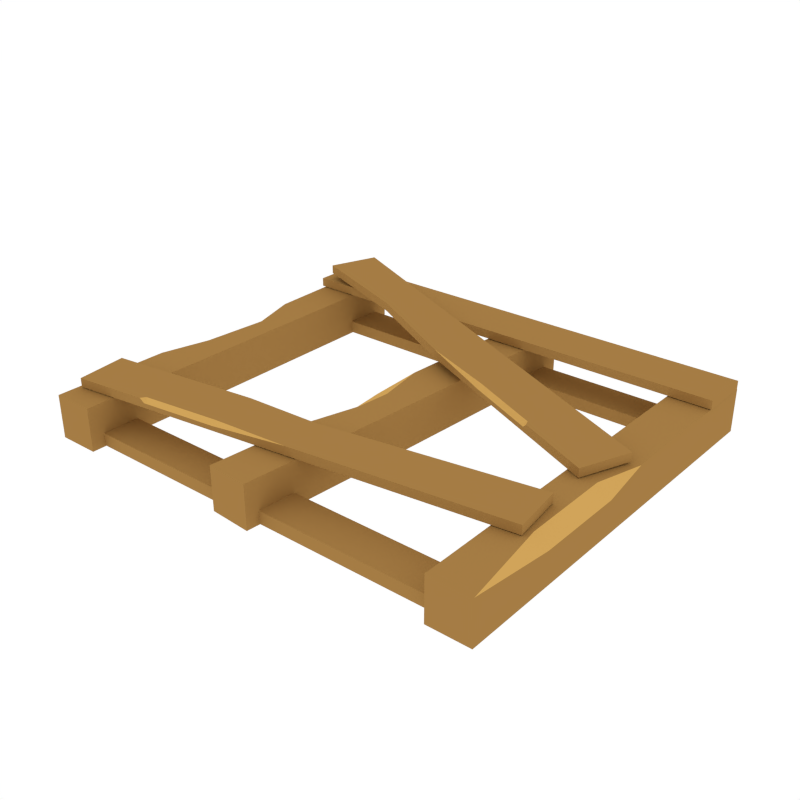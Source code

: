 # Source: Pallet_Broken.blend  (saved by Blender 2.79.0; exported with 4.5.12 LTS)
import bpy
from mathutils import Matrix  # noqa: F401  (used for matrix-valued properties, if any)

bpy.ops.wm.read_factory_settings(use_empty=True)
scene = bpy.context.scene
scene.name = 'Scene'

# ---- collections
col_collection_1 = bpy.data.collections.new('Collection 1'); scene.collection.children.link(col_collection_1)

# ---- materials (node trees are filled in below, after node groups)
mat_wood = bpy.data.materials.new('Wood')
mat_wood.alpha_threshold = 0.0
mat_wood.diffuse_color = (0.3757, 0.2029, 0.05871, 1.0)
mat_wood.roughness = 0.5
mat_wood_light = bpy.data.materials.new('Wood_Light')
mat_wood_light.alpha_threshold = 0.0
mat_wood_light.diffuse_color = (0.6383, 0.372, 0.1017, 1.0)
mat_wood_light.roughness = 0.5

# ---- material node trees

# ---- world
world_world = bpy.data.worlds.new('World'); scene.world = world_world
world_world.color = (1.0, 1.0, 1.0)
world_world.use_sun_shadow = False
world_world.sun_shadow_jitter_overblur = 0.0
world_world.cycles.sampling_method = 'NONE'
world_world.cycles.sample_map_resolution = 256

# ---- meshes
me_cube_009 = bpy.data.meshes.new('Cube.009')
me_cube_009.from_pydata([(-1.456, -1.162, 0.0), (-1.456, -1.162, 0.2687), (-1.456, 1.324, 0.0), (-1.456, 1.324, 0.2687), (-1.195, -1.162, 0.0), (-1.195, -1.162, 0.2687), (-1.195, 1.324, 0.0), (-1.195, 1.324, 0.2687), (1.413, -1.162, 0.0), (1.413, -1.162, 0.2687), (1.413, 1.324, 0.0), (1.413, 1.324, 0.2687), (1.152, -1.162, 0.0), (1.152, -1.162, 0.2687), (1.152, 1.324, 0.0), (1.152, 1.324, 0.2687), (-1.462, 1.305, 0.275), (-1.462, 0.9862, 0.275), (-1.462, 0.9862, 0.3297), (-1.462, 1.305, 0.3297), (1.419, 1.305, 0.275), (1.419, 0.9862, 0.275), (-0.02139, 1.305, 0.275), (-0.02139, 0.9862, 0.275), (1.419, 0.9862, 0.3297), (1.419, 1.305, 0.3297), (-0.02139, 0.9862, 0.3297), (-0.02139, 1.305, 0.3297), (-1.287, 1.326, 0.3731), (-1.411, 1.032, 0.3671), (-1.41, 1.031, 0.4218), (-1.286, 1.324, 0.4278), (1.367, 0.2081, 0.2811), (1.243, -0.08579, 0.2751), (0.03999, 0.7671, 0.3271), (-0.08398, 0.4732, 0.3211), (1.244, -0.08743, 0.3298), (1.368, 0.2064, 0.3358), (-0.08278, 0.4716, 0.3758), (0.0412, 0.7654, 0.3818), (-1.471, -0.7076, 0.275), (-1.43, -1.024, 0.275), (-1.43, -1.024, 0.3297), (-1.471, -0.7076, 0.3297), (1.271, -0.3535, 0.275), (1.312, -0.6698, 0.275), (-0.04698, -0.5643, 0.275), (-0.0009648, -0.8394, 0.275), (1.312, -0.6698, 0.3297), (1.271, -0.3535, 0.3297), (-0.0009648, -0.8394, 0.3297), (-0.04698, -0.5643, 0.3297), (-1.414, -0.8429, 0.003902), (-1.414, -1.076, 0.003902), (-1.414, -1.076, 0.08055), (-1.414, -0.8429, 0.08055), (1.371, -0.8429, 0.003902), (1.371, -1.076, 0.003902), (-0.02139, -0.8429, 0.003902), (-0.02139, -1.076, 0.003902), (1.371, -1.076, 0.08055), (1.371, -0.8429, 0.08055), (-0.02139, -1.076, 0.08055), (-0.02139, -0.8429, 0.08055), (-1.414, 1.216, 0.003902), (-1.414, 0.982, 0.003902), (-1.414, 0.982, 0.08055), (-1.414, 1.216, 0.08055), (1.371, 1.216, 0.003902), (1.371, 0.982, 0.003902), (-0.02139, 1.216, 0.003902), (-0.02139, 0.982, 0.003902), (1.371, 0.982, 0.08055), (1.371, 1.216, 0.08055), (-0.02139, 0.982, 0.08055), (-0.02139, 1.216, 0.08055), (-1.456, -0.125, 0.0), (-1.423, 0.2868, 0.0), (-1.195, 0.2781, 0.0), (-1.195, -0.125, 0.0), (-1.195, -0.125, 0.2687), (-1.195, 0.2781, 0.2687), (-1.423, 0.2868, 0.2075), (-1.346, 0.2904, 0.2687), (-1.437, 0.5912, 0.2687), (-1.379, -0.125, 0.2687), (-1.456, -0.125, 0.2075), (-1.456, -0.4298, 0.2687), (1.413, -0.05281, 0.0), (1.413, -0.6005, 0.0), (1.152, -0.6005, 0.0), (1.152, -0.05281, 0.0), (1.152, -0.05281, 0.2687), (1.152, -0.6005, 0.2687), (1.413, -0.6005, 0.1998), (1.331, -0.6005, 0.2687), (1.331, -0.05281, 0.2687), (1.413, -0.05281, 0.1998), (1.413, 0.2279, 0.2687), (0.9135, 0.3991, 0.2969), (0.4882, 0.5783, 0.3116), (0.3642, 0.2845, 0.3056), (0.7896, 0.1053, 0.2908), (0.4894, 0.5767, 0.3663), (0.9148, 0.3975, 0.3516), (0.8008, 0.1273, 0.346), (0.7902, 0.1044, 0.3198), (0.8145, 0.09367, 0.3447), (0.3648, 0.2836, 0.3346), (0.3754, 0.3065, 0.3607), (-0.5168, -0.5844, 0.275), (-0.9959, -0.6463, 0.275), (-0.955, -0.9626, 0.275), (-0.4759, -0.9008, 0.275), (-0.9959, -0.6463, 0.3297), (-0.5168, -0.5844, 0.3297), (-0.4792, -0.8754, 0.3297), (-0.4759, -0.9008, 0.3042), (-0.955, -0.9626, 0.3042), (-0.9583, -0.9373, 0.3297), (-0.9803, -0.9659, 0.3297), (-0.2272, -1.139, 0.0), (-0.2272, -1.139, 0.2687), (-0.04814, 1.341, 0.0), (-0.04814, 1.341, 0.2687), (0.03329, -1.157, 0.0), (0.03329, -1.157, 0.2687), (0.2124, 1.322, 0.0), (0.2124, 1.322, 0.2687), (-0.1567, -0.1869, 0.0), (-0.1378, 0.02562, 0.0), (0.1227, 0.006797, 0.0), (0.1112, -0.1524, 0.0), (0.1112, -0.1524, 0.2687), (0.1227, 0.006797, 0.2687), (-0.1378, 0.02562, 0.2414), (-0.06148, 0.0201, 0.2687), (-0.1158, 0.3296, 0.2687), (-0.08042, -0.1924, 0.2687), (-0.1567, -0.1869, 0.2075), (-0.179, -0.5447, 0.2687), (-0.6236, 1.047, 0.3501), (-0.7297, 0.7975, 0.3441), (-0.6224, 1.045, 0.4048), (-0.7285, 0.7958, 0.3988)], [], [(80, 85, 87, 1, 5), (2, 3, 7, 6), (4, 5, 1, 0), (85, 80, 81, 83), (6, 7, 81, 78), (10, 88, 91, 14), (10, 14, 15, 11), (12, 8, 9, 13), (14, 91, 92, 15), (16, 22, 23, 17), (19, 18, 26, 27), (22, 16, 19, 27), (16, 17, 18, 19), (17, 23, 26, 18), (20, 21, 23, 22), (25, 27, 26, 24), (22, 27, 25, 20), (20, 25, 24, 21), (21, 24, 26, 23), (141, 34, 35, 142), (143, 144, 38, 39), (141, 28, 31, 143), (28, 29, 30, 31), (142, 35, 38, 144), (103, 39, 38, 109), (100, 101, 35, 34), (32, 37, 36, 33), (101, 108, 38, 35), (46, 110, 115, 51), (110, 46, 47, 113), (40, 41, 42, 43), (43, 42, 120, 119, 114), (44, 45, 47, 46), (49, 51, 50, 48), (46, 51, 49, 44), (44, 49, 48, 45), (45, 48, 50, 47), (52, 58, 59, 53), (55, 54, 62, 63), (58, 52, 55, 63), (52, 53, 54, 55), (53, 59, 62, 54), (56, 57, 59, 58), (61, 63, 62, 60), (58, 63, 61, 56), (56, 61, 60, 57), (57, 60, 62, 59), (64, 70, 71, 65), (67, 66, 74, 75), (70, 64, 67, 75), (64, 65, 66, 67), (65, 71, 74, 66), (68, 69, 71, 70), (73, 75, 74, 72), (70, 75, 73, 68), (68, 73, 72, 69), (69, 72, 74, 71), (0, 1, 87, 86, 76), (76, 79, 4, 0), (79, 80, 5, 4), (2, 6, 78, 77), (7, 3, 84, 83, 81), (79, 76, 77, 78), (80, 79, 78, 81), (77, 82, 84, 3, 2), (82, 83, 84), (85, 86, 87), (82, 86, 85, 83), (82, 77, 76, 86), (15, 92, 96, 98, 11), (88, 10, 11, 98, 97), (90, 12, 13, 93), (89, 8, 12, 90), (88, 97, 94, 89), (89, 90, 91, 88), (90, 93, 92, 91), (8, 89, 94, 9), (93, 13, 9, 95), (94, 95, 9), (96, 97, 98), (94, 97, 96, 95), (93, 95, 96, 92), (108, 101, 102, 106), (99, 104, 37, 32), (34, 39, 103, 100), (33, 36, 107, 106, 102), (104, 99, 100, 103), (37, 104, 105, 107, 36), (101, 100, 99, 102), (32, 33, 102, 99), (105, 106, 107), (108, 109, 38), (105, 109, 108, 106), (103, 109, 105, 104), (41, 112, 118, 120, 42), (113, 47, 50, 117), (111, 40, 43, 114), (116, 115, 114, 119), (111, 114, 115, 110), (115, 116, 50, 51), (110, 113, 112, 111), (40, 111, 112, 41), (116, 117, 50), (118, 119, 120), (116, 119, 118, 117), (113, 117, 118, 112), (133, 138, 140, 122, 126), (123, 124, 128, 127), (125, 126, 122, 121), (138, 133, 134, 136), (127, 128, 134, 131), (121, 122, 140, 139, 129), (129, 132, 125, 121), (132, 133, 126, 125), (123, 127, 131, 130), (128, 124, 137, 136, 134), (132, 129, 130, 131), (133, 132, 131, 134), (130, 135, 137, 124, 123), (135, 136, 137), (138, 139, 140), (135, 139, 138, 136), (135, 130, 129, 139), (29, 142, 144, 30), (34, 141, 143, 39), (31, 30, 144, 143), (28, 141, 142, 29)])
me_cube_009.polygons.foreach_set('material_index', [0, 0, 0, 0, 0, 0, 0, 0, 0, 0, 0, 0, 0, 0, 0, 0, 0, 0, 0, 0, 0, 0, 0, 0, 0, 0, 0, 0, 0, 0, 0, 0, 0, 0, 0, 0, 0, 0, 0, 0, 0, 0, 0, 0, 0, 0, 0, 0, 0, 0, 0, 0, 0, 0, 0, 0, 0, 0, 0, 0, 0, 0, 0, 0, 0, 1, 1, 1, 0, 0, 0, 0, 0, 0, 0, 0, 0, 0, 1, 1, 1, 0, 0, 0, 0, 0, 0, 0, 0, 0, 1, 1, 1, 0, 0, 0, 0, 0, 0, 0, 0, 0, 1, 1, 1, 0, 0, 0, 0, 0, 0, 0, 0, 0, 0, 0, 0, 0, 0, 1, 1, 1, 0, 0, 0, 0, 0])
me_cube_009.materials.append(mat_wood)
me_cube_009.materials.append(mat_wood_light)
me_cube_009.use_remesh_preserve_volume = False
me_cube_009.use_remesh_preserve_attributes = False
me_cube_009.use_mirror_vertex_groups = False
me_cube_009.update()

# ---- objects
ob_pallet_broken = bpy.data.objects.new('Pallet_Broken', me_cube_009)

# ---- transforms, parenting, visibility, modifiers, constraints
ob_pallet_broken.location = (0.0, 0.0, 0.0)
ob_pallet_broken.scale = (0.586, 0.586, 0.586)
ob_pallet_broken.lineart.crease_threshold = 0.0

# ---- collection membership
col_collection_1.objects.link(ob_pallet_broken)

# ---- scene / render settings (as saved in the file)
scene.frame_start = 1; scene.frame_end = 250; scene.frame_set(0)
scene.render.engine = 'CYCLES'
scene.render.resolution_x = 1000
scene.render.resolution_y = 1000
scene.render.dither_intensity = 0.0
scene.cycles.samples = 200
scene.cycles.sampling_pattern = 'TABULATED_SOBOL'
scene.cycles.light_sampling_threshold = 0.0
scene.cycles.use_adaptive_sampling = False
scene.cycles.use_light_tree = False
scene.cycles.caustics_reflective = False
scene.cycles.caustics_refractive = False
scene.cycles.blur_glossy = 0.0
scene.cycles.max_bounces = 2
scene.cycles.pixel_filter_type = 'GAUSSIAN'
scene.cycles.sample_clamp_indirect = 0.0
scene.view_settings.view_transform = 'Standard'
bpy.context.view_layer.update()

# ---- added for rendering (the .blend has no active camera): camera
cam_auto = bpy.data.cameras.new('AutoCamera')
cam_auto.lens = 50.0
cam_auto.sensor_width = 36.0
cam_auto.clip_end = 1000.0
ob_auto_camera = bpy.data.objects.new('AutoCamera', cam_auto)
scene.collection.objects.link(ob_auto_camera)
ob_auto_camera.location = (2.07076, -2.45063, 1.794)
ob_auto_camera.rotation_euler = (1.09748, -7.21219e-08, 0.694738)
scene.camera = ob_auto_camera
bpy.context.view_layer.update()
